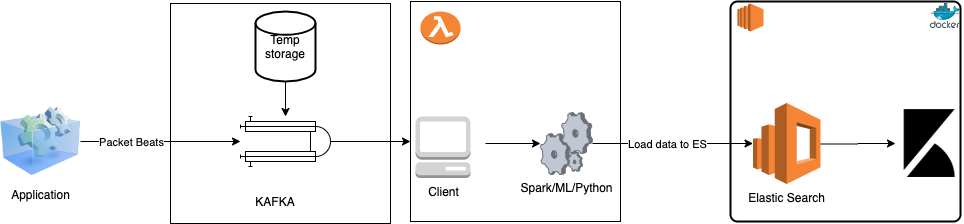

The diagram above was exported from draw.io. Its source (the exported page's mxGraphModel, read from the mxfile embedded in the PNG):
<mxGraphModel dx="1426" dy="794" grid="1" gridSize="10" guides="1" tooltips="1" connect="1" arrows="1" fold="1" page="1" pageScale="1" pageWidth="850" pageHeight="1100" math="0" shadow="0">
  <root>
    <mxCell id="0" />
    <mxCell id="1" parent="0" />
    <mxCell id="2" value="" style="rounded=0;whiteSpace=wrap;html=1;" vertex="1" parent="1">
      <mxGeometry x="420" y="560" width="210" height="220" as="geometry" />
    </mxCell>
    <mxCell id="3" value="" style="rounded=1;whiteSpace=wrap;html=1;absoluteArcSize=1;arcSize=14;strokeWidth=2;" vertex="1" parent="1">
      <mxGeometry x="740" y="560" width="230" height="220" as="geometry" />
    </mxCell>
    <mxCell id="4" value="" style="whiteSpace=wrap;html=1;aspect=fixed;" vertex="1" parent="1">
      <mxGeometry x="180" y="562" width="220" height="220" as="geometry" />
    </mxCell>
    <mxCell id="5" value="" style="edgeStyle=orthogonalEdgeStyle;rounded=0;orthogonalLoop=1;jettySize=auto;html=1;" edge="1" source="7" target="9" parent="1">
      <mxGeometry relative="1" as="geometry" />
    </mxCell>
    <mxCell id="6" value="Packet Beats" style="edgeLabel;html=1;align=center;verticalAlign=middle;resizable=0;points=[];" vertex="1" connectable="0" parent="5">
      <mxGeometry x="-0.6125" relative="1" as="geometry">
        <mxPoint x="19" as="offset" />
      </mxGeometry>
    </mxCell>
    <mxCell id="7" value="Application" style="image;html=1;labelBackgroundColor=#ffffff;image=img/lib/clip_art/computers/Virtual_Application_128x128.png" vertex="1" parent="1">
      <mxGeometry x="10" y="660" width="80" height="80" as="geometry" />
    </mxCell>
    <mxCell id="8" value="" style="edgeStyle=orthogonalEdgeStyle;rounded=0;orthogonalLoop=1;jettySize=auto;html=1;" edge="1" source="9" parent="1">
      <mxGeometry relative="1" as="geometry">
        <mxPoint x="420" y="700" as="targetPoint" />
      </mxGeometry>
    </mxCell>
    <mxCell id="9" value="" style="shape=mxgraph.pid.heat_exchangers.double_pipe_heat_exchanger;html=1;align=center;verticalLabelPosition=bottom;verticalAlign=top;dashed=0;" vertex="1" parent="1">
      <mxGeometry x="250" y="675" width="90" height="50" as="geometry" />
    </mxCell>
    <mxCell id="10" value="" style="edgeStyle=orthogonalEdgeStyle;rounded=0;orthogonalLoop=1;jettySize=auto;html=1;" edge="1" source="11" target="9" parent="1">
      <mxGeometry relative="1" as="geometry" />
    </mxCell>
    <mxCell id="11" value="Temp storage" style="strokeWidth=2;html=1;shape=mxgraph.flowchart.database;whiteSpace=wrap;" vertex="1" parent="1">
      <mxGeometry x="265" y="570" width="60" height="70" as="geometry" />
    </mxCell>
    <mxCell id="12" value="KAFKA" style="text;html=1;strokeColor=none;fillColor=none;align=center;verticalAlign=middle;whiteSpace=wrap;rounded=0;" vertex="1" parent="1">
      <mxGeometry x="265" y="750" width="40" height="20" as="geometry" />
    </mxCell>
    <mxCell id="13" value="" style="edgeStyle=orthogonalEdgeStyle;rounded=0;orthogonalLoop=1;jettySize=auto;html=1;" edge="1" target="15" parent="1">
      <mxGeometry relative="1" as="geometry">
        <mxPoint x="830" y="702.5" as="sourcePoint" />
      </mxGeometry>
    </mxCell>
    <mxCell id="14" value="Elastic Search" style="outlineConnect=0;dashed=0;verticalLabelPosition=bottom;verticalAlign=top;align=center;html=1;shape=mxgraph.aws3.elasticsearch_service;fillColor=#F58534;gradientColor=none;" vertex="1" parent="1">
      <mxGeometry x="762.5" y="661.5" width="67.5" height="81" as="geometry" />
    </mxCell>
    <mxCell id="15" value="" style="shape=image;html=1;verticalAlign=top;verticalLabelPosition=bottom;labelBackgroundColor=#ffffff;imageAspect=0;aspect=fixed;image=https://cdn4.iconfinder.com/data/icons/logos-brands-5/24/kibana-128.png" vertex="1" parent="1">
      <mxGeometry x="905" y="668" width="68" height="68" as="geometry" />
    </mxCell>
    <mxCell id="16" value="" style="edgeStyle=orthogonalEdgeStyle;rounded=0;orthogonalLoop=1;jettySize=auto;html=1;" edge="1" source="18" target="14" parent="1">
      <mxGeometry relative="1" as="geometry" />
    </mxCell>
    <mxCell id="17" value="Load data to ES" style="edgeLabel;html=1;align=center;verticalAlign=middle;resizable=0;points=[];" vertex="1" connectable="0" parent="16">
      <mxGeometry x="0.0098" y="-7" relative="1" as="geometry">
        <mxPoint x="-7" y="-7" as="offset" />
      </mxGeometry>
    </mxCell>
    <mxCell id="18" value="Spark/ML/Python" style="verticalLabelPosition=bottom;aspect=fixed;html=1;verticalAlign=top;strokeColor=none;align=center;outlineConnect=0;shape=mxgraph.citrix.process;" vertex="1" parent="1">
      <mxGeometry x="550" y="671" width="52" height="62" as="geometry" />
    </mxCell>
    <mxCell id="19" value="Client" style="outlineConnect=0;dashed=0;verticalLabelPosition=bottom;verticalAlign=top;align=center;html=1;shape=mxgraph.aws3.management_console;fillColor=#D2D3D3;gradientColor=none;" vertex="1" parent="1">
      <mxGeometry x="425" y="675" width="55" height="61.5" as="geometry" />
    </mxCell>
    <mxCell id="20" value="" style="endArrow=classic;html=1;" edge="1" target="18" parent="1">
      <mxGeometry width="50" height="50" relative="1" as="geometry">
        <mxPoint x="495" y="702" as="sourcePoint" />
        <mxPoint x="550" y="701" as="targetPoint" />
      </mxGeometry>
    </mxCell>
    <mxCell id="21" value="" style="outlineConnect=0;dashed=0;verticalLabelPosition=bottom;verticalAlign=top;align=center;html=1;shape=mxgraph.aws3.ec2;fillColor=#F58534;gradientColor=none;" vertex="1" parent="1">
      <mxGeometry x="747" y="562" width="26" height="28" as="geometry" />
    </mxCell>
    <mxCell id="22" value="" style="aspect=fixed;html=1;points=[];align=center;image;fontSize=12;image=img/lib/mscae/Docker.svg;" vertex="1" parent="1">
      <mxGeometry x="940" y="562" width="30" height="24.6" as="geometry" />
    </mxCell>
    <mxCell id="23" value="" style="outlineConnect=0;dashed=0;verticalLabelPosition=bottom;verticalAlign=top;align=center;html=1;shape=mxgraph.aws3.lambda_function;fillColor=#F58534;gradientColor=none;" vertex="1" parent="1">
      <mxGeometry x="430" y="570" width="40" height="33" as="geometry" />
    </mxCell>
  </root>
</mxGraphModel>